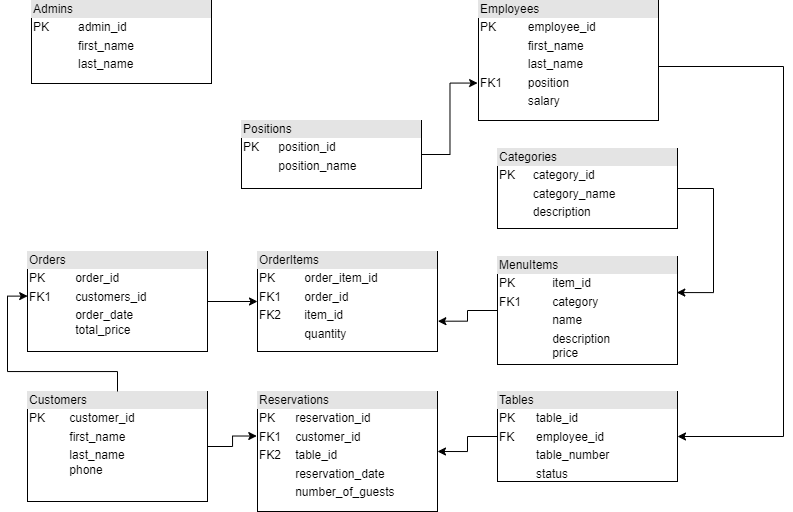

The diagram above was exported from draw.io. Its source (the exported page's mxGraphModel, read from the mxfile embedded in the PNG):
<mxGraphModel dx="1350" dy="789" grid="0" gridSize="10" guides="1" tooltips="1" connect="1" arrows="1" fold="1" page="1" pageScale="1" pageWidth="827" pageHeight="1169" math="0" shadow="0">
  <root>
    <mxCell id="WIyWlLk6GJQsqaUBKTNV-0" />
    <mxCell id="WIyWlLk6GJQsqaUBKTNV-1" parent="WIyWlLk6GJQsqaUBKTNV-0" />
    <mxCell id="FBGWE17Yv3djQyuRK5v3-1" value="&lt;div style=&quot;box-sizing:border-box;width:100%;background:#e4e4e4;padding:2px;&quot;&gt;Customers&lt;/div&gt;&lt;table style=&quot;width:100%;font-size:1em;&quot; cellpadding=&quot;2&quot; cellspacing=&quot;0&quot;&gt;&lt;tbody&gt;&lt;tr&gt;&lt;td&gt;PK&lt;/td&gt;&lt;td&gt;customer_id&lt;/td&gt;&lt;/tr&gt;&lt;tr&gt;&lt;td&gt;&lt;br&gt;&lt;/td&gt;&lt;td&gt;first_name&lt;/td&gt;&lt;/tr&gt;&lt;tr&gt;&lt;td&gt;&lt;/td&gt;&lt;td&gt;last_name&lt;br&gt;phone&lt;br&gt;&lt;/td&gt;&lt;/tr&gt;&lt;/tbody&gt;&lt;/table&gt;" style="verticalAlign=top;align=left;overflow=fill;html=1;whiteSpace=wrap;" parent="WIyWlLk6GJQsqaUBKTNV-1" vertex="1">
      <mxGeometry x="40" y="440" width="180" height="110" as="geometry" />
    </mxCell>
    <mxCell id="FBGWE17Yv3djQyuRK5v3-2" value="&lt;div style=&quot;box-sizing:border-box;width:100%;background:#e4e4e4;padding:2px;&quot;&gt;MenuItems&lt;/div&gt;&lt;table style=&quot;width:100%;font-size:1em;&quot; cellpadding=&quot;2&quot; cellspacing=&quot;0&quot;&gt;&lt;tbody&gt;&lt;tr&gt;&lt;td&gt;PK&lt;/td&gt;&lt;td&gt;item_id&lt;br&gt;&lt;/td&gt;&lt;/tr&gt;&lt;tr&gt;&lt;td&gt;FK1&lt;/td&gt;&lt;td&gt;category&lt;/td&gt;&lt;/tr&gt;&lt;tr&gt;&lt;td&gt;&lt;br&gt;&lt;/td&gt;&lt;td&gt;name&lt;/td&gt;&lt;/tr&gt;&lt;tr&gt;&lt;td&gt;&lt;/td&gt;&lt;td&gt;description&lt;br&gt;price&lt;br&gt;&lt;/td&gt;&lt;/tr&gt;&lt;/tbody&gt;&lt;/table&gt;" style="verticalAlign=top;align=left;overflow=fill;html=1;whiteSpace=wrap;" parent="WIyWlLk6GJQsqaUBKTNV-1" vertex="1">
      <mxGeometry x="510" y="305" width="180" height="108" as="geometry" />
    </mxCell>
    <mxCell id="FBGWE17Yv3djQyuRK5v3-9" style="edgeStyle=orthogonalEdgeStyle;rounded=0;orthogonalLoop=1;jettySize=auto;html=1;entryX=0;entryY=0.5;entryDx=0;entryDy=0;" parent="WIyWlLk6GJQsqaUBKTNV-1" source="FBGWE17Yv3djQyuRK5v3-3" target="FBGWE17Yv3djQyuRK5v3-4" edge="1">
      <mxGeometry relative="1" as="geometry" />
    </mxCell>
    <mxCell id="FBGWE17Yv3djQyuRK5v3-3" value="&lt;div style=&quot;box-sizing:border-box;width:100%;background:#e4e4e4;padding:2px;&quot;&gt;Orders&lt;/div&gt;&lt;table style=&quot;width:100%;font-size:1em;&quot; cellpadding=&quot;2&quot; cellspacing=&quot;0&quot;&gt;&lt;tbody&gt;&lt;tr&gt;&lt;td&gt;PK&lt;/td&gt;&lt;td&gt;order_id&lt;/td&gt;&lt;/tr&gt;&lt;tr&gt;&lt;td&gt;FK1&lt;/td&gt;&lt;td&gt;customers_id&lt;/td&gt;&lt;/tr&gt;&lt;tr&gt;&lt;td&gt;&lt;/td&gt;&lt;td&gt;order_date&lt;br&gt;total_price&lt;/td&gt;&lt;/tr&gt;&lt;/tbody&gt;&lt;/table&gt;" style="verticalAlign=top;align=left;overflow=fill;html=1;whiteSpace=wrap;" parent="WIyWlLk6GJQsqaUBKTNV-1" vertex="1">
      <mxGeometry x="40" y="300" width="180" height="100" as="geometry" />
    </mxCell>
    <mxCell id="FBGWE17Yv3djQyuRK5v3-4" value="&lt;div style=&quot;box-sizing:border-box;width:100%;background:#e4e4e4;padding:2px;&quot;&gt;OrderItems&lt;/div&gt;&lt;table style=&quot;width:100%;font-size:1em;&quot; cellpadding=&quot;2&quot; cellspacing=&quot;0&quot;&gt;&lt;tbody&gt;&lt;tr&gt;&lt;td&gt;PK&lt;/td&gt;&lt;td&gt;order_item_id&lt;/td&gt;&lt;/tr&gt;&lt;tr&gt;&lt;td&gt;FK1&lt;/td&gt;&lt;td&gt;order_id&lt;/td&gt;&lt;/tr&gt;&lt;tr&gt;&lt;td&gt;FK2&lt;/td&gt;&lt;td&gt;item_id&lt;br&gt;&lt;/td&gt;&lt;/tr&gt;&lt;tr&gt;&lt;td&gt;&lt;br&gt;&lt;/td&gt;&lt;td&gt;quantity&lt;/td&gt;&lt;/tr&gt;&lt;/tbody&gt;&lt;/table&gt;&lt;div&gt;&lt;br&gt;&lt;/div&gt;" style="verticalAlign=top;align=left;overflow=fill;html=1;whiteSpace=wrap;" parent="WIyWlLk6GJQsqaUBKTNV-1" vertex="1">
      <mxGeometry x="270" y="300" width="180" height="100" as="geometry" />
    </mxCell>
    <mxCell id="FBGWE17Yv3djQyuRK5v3-15" style="edgeStyle=orthogonalEdgeStyle;rounded=0;orthogonalLoop=1;jettySize=auto;html=1;entryX=1;entryY=0.5;entryDx=0;entryDy=0;" parent="WIyWlLk6GJQsqaUBKTNV-1" source="FBGWE17Yv3djQyuRK5v3-6" target="FBGWE17Yv3djQyuRK5v3-7" edge="1">
      <mxGeometry relative="1" as="geometry">
        <Array as="points">
          <mxPoint x="796" y="115" />
          <mxPoint x="796" y="485" />
        </Array>
      </mxGeometry>
    </mxCell>
    <mxCell id="FBGWE17Yv3djQyuRK5v3-6" value="&lt;div style=&quot;box-sizing:border-box;width:100%;background:#e4e4e4;padding:2px;&quot;&gt;Employees&lt;/div&gt;&lt;table style=&quot;width:100%;font-size:1em;&quot; cellpadding=&quot;2&quot; cellspacing=&quot;0&quot;&gt;&lt;tbody&gt;&lt;tr&gt;&lt;td&gt;PK&lt;/td&gt;&lt;td&gt;employee_id&lt;/td&gt;&lt;/tr&gt;&lt;tr&gt;&lt;td&gt;&lt;br&gt;&lt;/td&gt;&lt;td&gt;first_name&lt;/td&gt;&lt;/tr&gt;&lt;tr&gt;&lt;td&gt;&lt;br&gt;&lt;/td&gt;&lt;td&gt;last_name&lt;/td&gt;&lt;/tr&gt;&lt;tr&gt;&lt;td&gt;FK1&lt;/td&gt;&lt;td&gt;position&lt;br&gt;&lt;/td&gt;&lt;/tr&gt;&lt;tr&gt;&lt;td&gt;&lt;br&gt;&lt;/td&gt;&lt;td&gt;salary&lt;/td&gt;&lt;/tr&gt;&lt;/tbody&gt;&lt;/table&gt;&lt;div&gt;&lt;br&gt;&lt;/div&gt;" style="verticalAlign=top;align=left;overflow=fill;html=1;whiteSpace=wrap;" parent="WIyWlLk6GJQsqaUBKTNV-1" vertex="1">
      <mxGeometry x="491" y="49" width="180" height="120" as="geometry" />
    </mxCell>
    <mxCell id="FBGWE17Yv3djQyuRK5v3-12" style="edgeStyle=orthogonalEdgeStyle;rounded=0;orthogonalLoop=1;jettySize=auto;html=1;entryX=1;entryY=0.5;entryDx=0;entryDy=0;" parent="WIyWlLk6GJQsqaUBKTNV-1" source="FBGWE17Yv3djQyuRK5v3-7" target="FBGWE17Yv3djQyuRK5v3-8" edge="1">
      <mxGeometry relative="1" as="geometry" />
    </mxCell>
    <mxCell id="FBGWE17Yv3djQyuRK5v3-7" value="&lt;div style=&quot;box-sizing:border-box;width:100%;background:#e4e4e4;padding:2px;&quot;&gt;Tables&lt;/div&gt;&lt;table style=&quot;width:100%;font-size:1em;&quot; cellpadding=&quot;2&quot; cellspacing=&quot;0&quot;&gt;&lt;tbody&gt;&lt;tr&gt;&lt;td&gt;PK&lt;/td&gt;&lt;td&gt;table_id&lt;/td&gt;&lt;/tr&gt;&lt;tr&gt;&lt;td&gt;FK&lt;/td&gt;&lt;td&gt;employee_id&lt;/td&gt;&lt;/tr&gt;&lt;tr&gt;&lt;td&gt;&lt;br&gt;&lt;/td&gt;&lt;td&gt;table_number&lt;/td&gt;&lt;/tr&gt;&lt;tr&gt;&lt;td&gt;&lt;br&gt;&lt;/td&gt;&lt;td&gt;status&lt;br&gt;&lt;/td&gt;&lt;/tr&gt;&lt;tr&gt;&lt;td&gt;&lt;br&gt;&lt;/td&gt;&lt;td&gt;&lt;br&gt;&lt;/td&gt;&lt;/tr&gt;&lt;tr&gt;&lt;td&gt;&lt;br&gt;&lt;/td&gt;&lt;td&gt;&lt;br&gt;&lt;/td&gt;&lt;/tr&gt;&lt;/tbody&gt;&lt;/table&gt;&lt;div&gt;&lt;br&gt;&lt;/div&gt;" style="verticalAlign=top;align=left;overflow=fill;html=1;whiteSpace=wrap;" parent="WIyWlLk6GJQsqaUBKTNV-1" vertex="1">
      <mxGeometry x="510" y="440" width="180" height="90" as="geometry" />
    </mxCell>
    <mxCell id="FBGWE17Yv3djQyuRK5v3-8" value="&lt;div style=&quot;box-sizing:border-box;width:100%;background:#e4e4e4;padding:2px;&quot;&gt;Reservations&lt;/div&gt;&lt;table style=&quot;width:100%;font-size:1em;&quot; cellpadding=&quot;2&quot; cellspacing=&quot;0&quot;&gt;&lt;tbody&gt;&lt;tr&gt;&lt;td&gt;PK&lt;/td&gt;&lt;td&gt;reservation_id&lt;/td&gt;&lt;/tr&gt;&lt;tr&gt;&lt;td&gt;FK1&lt;/td&gt;&lt;td&gt;customer_id&lt;/td&gt;&lt;/tr&gt;&lt;tr&gt;&lt;td&gt;FK2&lt;/td&gt;&lt;td&gt;table_id&lt;/td&gt;&lt;/tr&gt;&lt;tr&gt;&lt;td&gt;&lt;br&gt;&lt;/td&gt;&lt;td&gt;reservation_date&lt;br&gt;&lt;/td&gt;&lt;/tr&gt;&lt;tr&gt;&lt;td&gt;&lt;br&gt;&lt;/td&gt;&lt;td&gt;number_of_guests&lt;/td&gt;&lt;/tr&gt;&lt;/tbody&gt;&lt;/table&gt;&lt;div&gt;&lt;br&gt;&lt;/div&gt;" style="verticalAlign=top;align=left;overflow=fill;html=1;whiteSpace=wrap;" parent="WIyWlLk6GJQsqaUBKTNV-1" vertex="1">
      <mxGeometry x="270" y="440" width="180" height="120" as="geometry" />
    </mxCell>
    <mxCell id="FBGWE17Yv3djQyuRK5v3-10" style="edgeStyle=orthogonalEdgeStyle;rounded=0;orthogonalLoop=1;jettySize=auto;html=1;entryX=1.002;entryY=0.697;entryDx=0;entryDy=0;entryPerimeter=0;" parent="WIyWlLk6GJQsqaUBKTNV-1" source="FBGWE17Yv3djQyuRK5v3-2" target="FBGWE17Yv3djQyuRK5v3-4" edge="1">
      <mxGeometry relative="1" as="geometry" />
    </mxCell>
    <mxCell id="FBGWE17Yv3djQyuRK5v3-11" style="edgeStyle=orthogonalEdgeStyle;rounded=0;orthogonalLoop=1;jettySize=auto;html=1;entryX=-0.004;entryY=0.371;entryDx=0;entryDy=0;entryPerimeter=0;" parent="WIyWlLk6GJQsqaUBKTNV-1" source="FBGWE17Yv3djQyuRK5v3-1" target="FBGWE17Yv3djQyuRK5v3-8" edge="1">
      <mxGeometry relative="1" as="geometry" />
    </mxCell>
    <mxCell id="FBGWE17Yv3djQyuRK5v3-14" style="edgeStyle=orthogonalEdgeStyle;rounded=0;orthogonalLoop=1;jettySize=auto;html=1;entryX=0.001;entryY=0.446;entryDx=0;entryDy=0;entryPerimeter=0;" parent="WIyWlLk6GJQsqaUBKTNV-1" source="FBGWE17Yv3djQyuRK5v3-1" target="FBGWE17Yv3djQyuRK5v3-3" edge="1">
      <mxGeometry relative="1" as="geometry" />
    </mxCell>
    <mxCell id="ybMfSDCISkMobPeYG66P-0" value="&lt;div style=&quot;box-sizing:border-box;width:100%;background:#e4e4e4;padding:2px;&quot;&gt;Positions&lt;/div&gt;&lt;table style=&quot;width:100%;font-size:1em;&quot; cellpadding=&quot;2&quot; cellspacing=&quot;0&quot;&gt;&lt;tbody&gt;&lt;tr&gt;&lt;td&gt;PK&lt;/td&gt;&lt;td&gt;position_id&lt;/td&gt;&lt;/tr&gt;&lt;tr&gt;&lt;td&gt;&lt;br&gt;&lt;/td&gt;&lt;td&gt;position_name&lt;/td&gt;&lt;/tr&gt;&lt;tr&gt;&lt;td&gt;&lt;/td&gt;&lt;td&gt;&lt;br&gt;&lt;br&gt;&lt;/td&gt;&lt;/tr&gt;&lt;/tbody&gt;&lt;/table&gt;" style="verticalAlign=top;align=left;overflow=fill;html=1;whiteSpace=wrap;" vertex="1" parent="WIyWlLk6GJQsqaUBKTNV-1">
      <mxGeometry x="254" y="169" width="180" height="68" as="geometry" />
    </mxCell>
    <mxCell id="ybMfSDCISkMobPeYG66P-1" style="edgeStyle=orthogonalEdgeStyle;rounded=0;orthogonalLoop=1;jettySize=auto;html=1;entryX=-0.005;entryY=0.688;entryDx=0;entryDy=0;entryPerimeter=0;" edge="1" parent="WIyWlLk6GJQsqaUBKTNV-1" source="ybMfSDCISkMobPeYG66P-0" target="FBGWE17Yv3djQyuRK5v3-6">
      <mxGeometry relative="1" as="geometry" />
    </mxCell>
    <mxCell id="ybMfSDCISkMobPeYG66P-2" value="&lt;div style=&quot;box-sizing:border-box;width:100%;background:#e4e4e4;padding:2px;&quot;&gt;Categories&lt;/div&gt;&lt;table style=&quot;width:100%;font-size:1em;&quot; cellpadding=&quot;2&quot; cellspacing=&quot;0&quot;&gt;&lt;tbody&gt;&lt;tr&gt;&lt;td&gt;PK&lt;/td&gt;&lt;td&gt;category_id&lt;/td&gt;&lt;/tr&gt;&lt;tr&gt;&lt;td&gt;&lt;br&gt;&lt;/td&gt;&lt;td&gt;category_name&lt;/td&gt;&lt;/tr&gt;&lt;tr&gt;&lt;td&gt;&lt;br&gt;&lt;/td&gt;&lt;td&gt;description&lt;/td&gt;&lt;/tr&gt;&lt;tr&gt;&lt;td&gt;&lt;/td&gt;&lt;td&gt;&lt;br&gt;&lt;br&gt;&lt;/td&gt;&lt;/tr&gt;&lt;/tbody&gt;&lt;/table&gt;" style="verticalAlign=top;align=left;overflow=fill;html=1;whiteSpace=wrap;" vertex="1" parent="WIyWlLk6GJQsqaUBKTNV-1">
      <mxGeometry x="510" y="197" width="180" height="80" as="geometry" />
    </mxCell>
    <mxCell id="ybMfSDCISkMobPeYG66P-3" style="edgeStyle=orthogonalEdgeStyle;rounded=0;orthogonalLoop=1;jettySize=auto;html=1;entryX=0.996;entryY=0.334;entryDx=0;entryDy=0;entryPerimeter=0;" edge="1" parent="WIyWlLk6GJQsqaUBKTNV-1" source="ybMfSDCISkMobPeYG66P-2" target="FBGWE17Yv3djQyuRK5v3-2">
      <mxGeometry relative="1" as="geometry">
        <Array as="points">
          <mxPoint x="726" y="237" />
          <mxPoint x="726" y="341" />
        </Array>
      </mxGeometry>
    </mxCell>
    <mxCell id="ybMfSDCISkMobPeYG66P-4" value="&lt;div style=&quot;box-sizing:border-box;width:100%;background:#e4e4e4;padding:2px;&quot;&gt;Admins&lt;/div&gt;&lt;table style=&quot;width:100%;font-size:1em;&quot; cellpadding=&quot;2&quot; cellspacing=&quot;0&quot;&gt;&lt;tbody&gt;&lt;tr&gt;&lt;td&gt;PK&lt;/td&gt;&lt;td&gt;admin_id&lt;/td&gt;&lt;/tr&gt;&lt;tr&gt;&lt;td&gt;&lt;br&gt;&lt;/td&gt;&lt;td&gt;first_name&lt;/td&gt;&lt;/tr&gt;&lt;tr&gt;&lt;td&gt;&lt;/td&gt;&lt;td&gt;last_name&lt;br&gt;&lt;br&gt;&lt;/td&gt;&lt;/tr&gt;&lt;/tbody&gt;&lt;/table&gt;" style="verticalAlign=top;align=left;overflow=fill;html=1;whiteSpace=wrap;" vertex="1" parent="WIyWlLk6GJQsqaUBKTNV-1">
      <mxGeometry x="44" y="49" width="180" height="83" as="geometry" />
    </mxCell>
  </root>
</mxGraphModel>